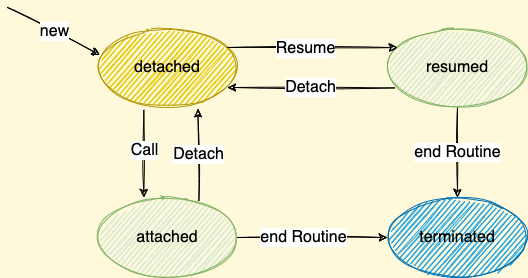

The diagram above was exported from draw.io. Its source (the exported page's mxGraphModel, read from the mxfile embedded in the PNG):
<mxGraphModel dx="1042" dy="555" grid="1" gridSize="10" guides="1" tooltips="1" connect="1" arrows="1" fold="1" page="1" pageScale="1" pageWidth="2339" pageHeight="3300" background="#FFF9DB" math="0" shadow="0">
  <root>
    <mxCell id="xZXxTqjIMFeZmx6Pied_-0" />
    <mxCell id="xZXxTqjIMFeZmx6Pied_-1" parent="xZXxTqjIMFeZmx6Pied_-0" />
    <mxCell id="xZXxTqjIMFeZmx6Pied_-2" value="detached" style="ellipse;whiteSpace=wrap;html=1;fontSize=16;sketch=1;fillColor=#e3c800;fontColor=#000000;strokeColor=#B09500;" parent="xZXxTqjIMFeZmx6Pied_-1" vertex="1">
      <mxGeometry x="390" y="210" width="140" height="80" as="geometry" />
    </mxCell>
    <mxCell id="xZXxTqjIMFeZmx6Pied_-19" value="end Routine" style="edgeStyle=orthogonalEdgeStyle;rounded=0;orthogonalLoop=1;jettySize=auto;html=1;fontSize=16;sketch=1;" parent="xZXxTqjIMFeZmx6Pied_-1" source="xZXxTqjIMFeZmx6Pied_-3" target="xZXxTqjIMFeZmx6Pied_-4" edge="1">
      <mxGeometry relative="1" as="geometry" />
    </mxCell>
    <mxCell id="xZXxTqjIMFeZmx6Pied_-3" value="resumed" style="ellipse;whiteSpace=wrap;html=1;fontSize=16;sketch=1;fillColor=#d5e8d4;strokeColor=#82b366;" parent="xZXxTqjIMFeZmx6Pied_-1" vertex="1">
      <mxGeometry x="680" y="210" width="140" height="80" as="geometry" />
    </mxCell>
    <mxCell id="xZXxTqjIMFeZmx6Pied_-4" value="terminated" style="ellipse;whiteSpace=wrap;html=1;fontSize=16;sketch=1;fillColor=#1ba1e2;fontColor=#000000;strokeColor=#006EAF;" parent="xZXxTqjIMFeZmx6Pied_-1" vertex="1">
      <mxGeometry x="680" y="380" width="140" height="80" as="geometry" />
    </mxCell>
    <mxCell id="xZXxTqjIMFeZmx6Pied_-16" style="edgeStyle=orthogonalEdgeStyle;rounded=0;orthogonalLoop=1;jettySize=auto;html=1;fontSize=16;sketch=1;" parent="xZXxTqjIMFeZmx6Pied_-1" source="xZXxTqjIMFeZmx6Pied_-5" target="xZXxTqjIMFeZmx6Pied_-4" edge="1">
      <mxGeometry relative="1" as="geometry" />
    </mxCell>
    <mxCell id="xZXxTqjIMFeZmx6Pied_-17" value="end Routine" style="edgeLabel;html=1;align=center;verticalAlign=middle;resizable=0;points=[];fontSize=16;" parent="xZXxTqjIMFeZmx6Pied_-16" vertex="1" connectable="0">
      <mxGeometry x="-0.128" y="1" relative="1" as="geometry">
        <mxPoint as="offset" />
      </mxGeometry>
    </mxCell>
    <mxCell id="xZXxTqjIMFeZmx6Pied_-5" value="attached" style="ellipse;whiteSpace=wrap;html=1;fontSize=16;sketch=1;fillColor=#d5e8d4;strokeColor=#82b366;" parent="xZXxTqjIMFeZmx6Pied_-1" vertex="1">
      <mxGeometry x="390" y="380" width="140" height="80" as="geometry" />
    </mxCell>
    <mxCell id="xZXxTqjIMFeZmx6Pied_-6" value="" style="endArrow=classic;html=1;rounded=0;entryX=0.071;entryY=0.25;entryDx=0;entryDy=0;entryPerimeter=0;fontSize=16;sketch=1;" parent="xZXxTqjIMFeZmx6Pied_-1" target="xZXxTqjIMFeZmx6Pied_-3" edge="1">
      <mxGeometry width="50" height="50" relative="1" as="geometry">
        <mxPoint x="520" y="230" as="sourcePoint" />
        <mxPoint x="590" y="60" as="targetPoint" />
      </mxGeometry>
    </mxCell>
    <mxCell id="xZXxTqjIMFeZmx6Pied_-8" value="Resume" style="edgeLabel;html=1;align=center;verticalAlign=middle;resizable=0;points=[];fontSize=16;" parent="xZXxTqjIMFeZmx6Pied_-6" vertex="1" connectable="0">
      <mxGeometry x="-0.09" relative="1" as="geometry">
        <mxPoint as="offset" />
      </mxGeometry>
    </mxCell>
    <mxCell id="xZXxTqjIMFeZmx6Pied_-9" value="Detach" style="endArrow=classic;html=1;rounded=0;exitX=0.053;exitY=0.755;exitDx=0;exitDy=0;exitPerimeter=0;fontSize=16;sketch=1;" parent="xZXxTqjIMFeZmx6Pied_-1" source="xZXxTqjIMFeZmx6Pied_-3" edge="1">
      <mxGeometry width="50" height="50" relative="1" as="geometry">
        <mxPoint x="490" y="290" as="sourcePoint" />
        <mxPoint x="520" y="270" as="targetPoint" />
      </mxGeometry>
    </mxCell>
    <mxCell id="xZXxTqjIMFeZmx6Pied_-10" value="Detach" style="endArrow=classic;html=1;rounded=0;exitX=0.724;exitY=0.042;exitDx=0;exitDy=0;exitPerimeter=0;entryX=0.717;entryY=1.017;entryDx=0;entryDy=0;entryPerimeter=0;fontSize=16;sketch=1;" parent="xZXxTqjIMFeZmx6Pied_-1" source="xZXxTqjIMFeZmx6Pied_-5" target="xZXxTqjIMFeZmx6Pied_-2" edge="1">
      <mxGeometry width="50" height="50" relative="1" as="geometry">
        <mxPoint x="710.5025253169415" y="288.284271247462" as="sourcePoint" />
        <mxPoint x="499" y="290" as="targetPoint" />
      </mxGeometry>
    </mxCell>
    <mxCell id="xZXxTqjIMFeZmx6Pied_-11" value="" style="endArrow=classic;html=1;rounded=0;entryX=0.331;entryY=0;entryDx=0;entryDy=0;entryPerimeter=0;exitX=0.331;exitY=1.03;exitDx=0;exitDy=0;exitPerimeter=0;fontSize=16;sketch=1;" parent="xZXxTqjIMFeZmx6Pied_-1" source="xZXxTqjIMFeZmx6Pied_-2" target="xZXxTqjIMFeZmx6Pied_-5" edge="1">
      <mxGeometry width="50" height="50" relative="1" as="geometry">
        <mxPoint x="530" y="240" as="sourcePoint" />
        <mxPoint x="699.94" y="240" as="targetPoint" />
      </mxGeometry>
    </mxCell>
    <mxCell id="xZXxTqjIMFeZmx6Pied_-12" value="Call" style="edgeLabel;html=1;align=center;verticalAlign=middle;resizable=0;points=[];fontSize=16;" parent="xZXxTqjIMFeZmx6Pied_-11" vertex="1" connectable="0">
      <mxGeometry x="-0.09" relative="1" as="geometry">
        <mxPoint as="offset" />
      </mxGeometry>
    </mxCell>
    <mxCell id="xZXxTqjIMFeZmx6Pied_-13" value="" style="endArrow=classic;html=1;rounded=0;entryX=0.017;entryY=0.342;entryDx=0;entryDy=0;entryPerimeter=0;fontSize=16;sketch=1;" parent="xZXxTqjIMFeZmx6Pied_-1" target="xZXxTqjIMFeZmx6Pied_-2" edge="1">
      <mxGeometry width="50" height="50" relative="1" as="geometry">
        <mxPoint x="300" y="190" as="sourcePoint" />
        <mxPoint x="540" y="240" as="targetPoint" />
      </mxGeometry>
    </mxCell>
    <mxCell id="xZXxTqjIMFeZmx6Pied_-15" value="new" style="edgeLabel;html=1;align=center;verticalAlign=middle;resizable=0;points=[];fontSize=16;" parent="xZXxTqjIMFeZmx6Pied_-13" vertex="1" connectable="0">
      <mxGeometry x="0.0101" relative="1" as="geometry">
        <mxPoint as="offset" />
      </mxGeometry>
    </mxCell>
  </root>
</mxGraphModel>